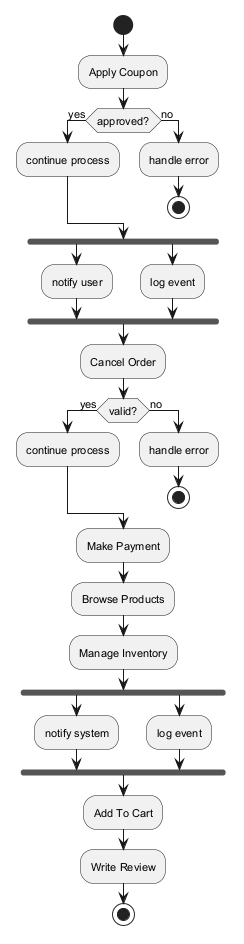

The diagram above was rendered by PlantUML. Its source (embedded in the PNG):
@startuml
skinparam defaultFontSize 11
start
:Apply Coupon;
if (approved?) then (yes)
:continue process;
else (no)
:handle error;
stop
endif
fork
:notify user;
fork again
:log event;
end fork
:Cancel Order;
if (valid?) then (yes)
:continue process;
else (no)
:handle error;
stop
endif
:Make Payment;
:Browse Products;
:Manage Inventory;
fork
:notify system;
fork again
:log event;
end fork
:Add To Cart;
:Write Review;
stop
@enduml